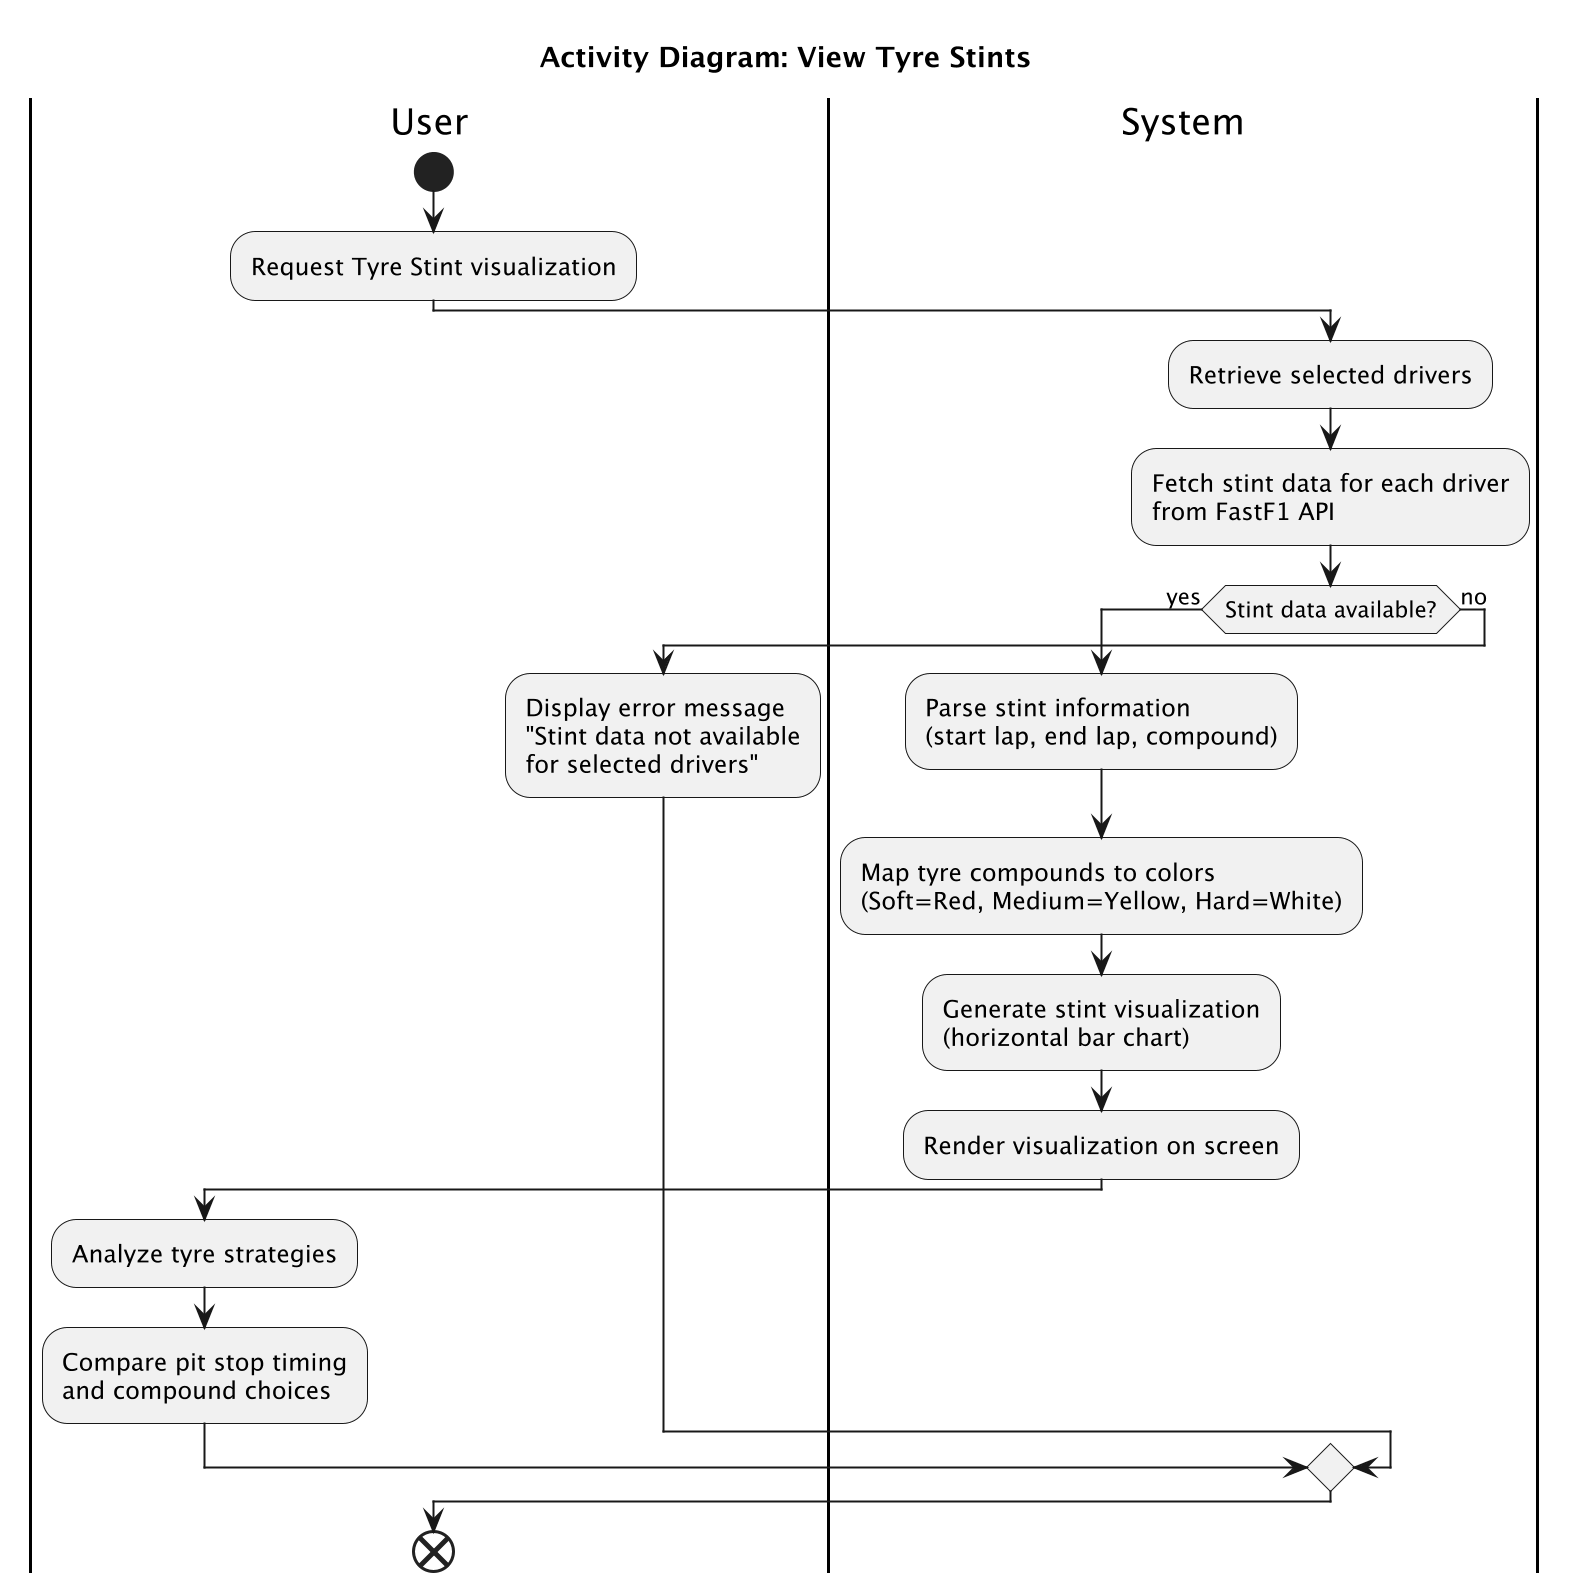

The diagram above was rendered by PlantUML. Its source (embedded in the PNG):
@startuml
skinparam backgroundColor white
scale 2

title Activity Diagram: View Tyre Stints

|User|
start
:Request Tyre Stint visualization;

|System|
:Retrieve selected drivers;
:Fetch stint data for each driver\nfrom FastF1 API;

if (Stint data available?) then (yes)
  :Parse stint information\n(start lap, end lap, compound);
  :Map tyre compounds to colors\n(Soft=Red, Medium=Yellow, Hard=White);
  :Generate stint visualization\n(horizontal bar chart);
  :Render visualization on screen;

  |User|
  :Analyze tyre strategies;
  :Compare pit stop timing\nand compound choices;

else (no)
  :Display error message\n"Stint data not available\nfor selected drivers";
endif

end

@enduml